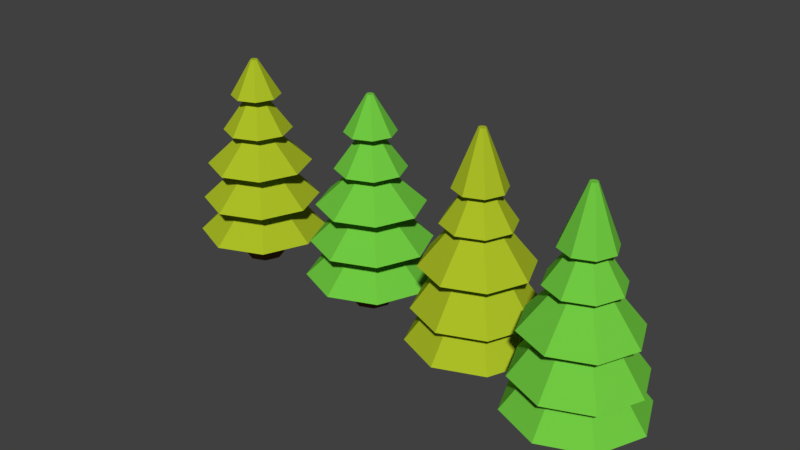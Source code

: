 # Source: TREE.blend  (saved by Blender 2.79.0; exported with 4.5.12 LTS)
import bpy
from mathutils import Matrix  # noqa: F401  (used for matrix-valued properties, if any)

bpy.ops.wm.read_factory_settings(use_empty=True)
scene = bpy.context.scene
scene.name = 'Scene'

# ---- collections
col_collection_1 = bpy.data.collections.new('Collection 1'); scene.collection.children.link(col_collection_1)

# ---- materials (node trees are filled in below, after node groups)
mat_ananngreen_material = bpy.data.materials.new('ananngreen_material')
mat_ananngreen_material.alpha_threshold = 0.0
mat_ananngreen_material.use_transparent_shadow = False
mat_ananngreen_material.diffuse_color = (0.4125, 0.5149, 0.02029, 1.0)
mat_ananngreen_material.roughness = 0.5
mat_ananngreen2_material = bpy.data.materials.new('ananngreen2_material')
mat_ananngreen2_material.alpha_threshold = 0.0
mat_ananngreen2_material.use_transparent_shadow = False
mat_ananngreen2_material.diffuse_color = (0.2883, 0.3588, 0.01532, 1.0)
mat_ananngreen2_material.roughness = 0.5
mat_stam_material = bpy.data.materials.new('stam_material')
mat_stam_material.alpha_threshold = 0.0
mat_stam_material.use_transparent_shadow = False
mat_stam_material.diffuse_color = (0.1845, 0.09473, 0.03825, 1.0)
mat_stam_material.roughness = 0.5
mat_green_material = bpy.data.materials.new('green_material')
mat_green_material.alpha_threshold = 0.0
mat_green_material.use_transparent_shadow = False
mat_green_material.diffuse_color = (0.1651, 0.5906, 0.05448, 1.0)
mat_green_material.roughness = 0.5
mat_green2_material = bpy.data.materials.new('green2_material')
mat_green2_material.alpha_threshold = 0.0
mat_green2_material.use_transparent_shadow = False
mat_green2_material.diffuse_color = (0.2743, 0.3424, 0.05459, 1.0)
mat_green2_material.roughness = 0.5

# ---- material node trees

# ---- world
world_world = bpy.data.worlds.new('World'); scene.world = world_world
world_world.color = (0.05088, 0.05088, 0.05088)
world_world.use_sun_shadow = False
world_world.sun_shadow_jitter_overblur = 0.0
world_world.cycles.sampling_method = 'MANUAL'

# ---- meshes
me_cylinder_005 = bpy.data.meshes.new('Cylinder.005')
me_cylinder_005.from_pydata([(-6.803e-09, 0.08693, 1.0), (0.06147, 0.06147, 1.0), (0.08693, 3.003e-09, 1.0), (0.06147, -0.06147, 1.0), (-1.44e-08, -0.08693, 1.0), (-0.06147, -0.06147, 1.0), (-0.08693, 7.84e-09, 1.0), (-0.06147, 0.06147, 1.0), (-4.738e-05, 0.4703, -0.4784), (-4.738e-05, 0.4007, -0.2513), (-4.737e-05, 0.5421, -9.599e-06), (-4.737e-05, 0.4283, 0.2493), (-4.737e-05, 0.3144, 0.4987), (-5.953e-09, 0.2011, 0.75), (0.1422, 0.1422, 0.75), (0.2223, 0.2224, 0.4987), (0.3028, 0.3029, 0.2493), (0.3833, 0.3833, -9.599e-06), (0.2833, 0.2834, -0.2513), (0.3324, 0.3325, -0.4784), (0.2011, -2.836e-09, 0.75), (0.3143, 4.736e-05, 0.4987), (0.4282, 4.735e-05, 0.2493), (0.542, 4.734e-05, -9.599e-06), (0.4006, 4.735e-05, -0.2513), (0.4702, 4.735e-05, -0.4784), (0.1422, -0.1422, 0.75), (0.2223, -0.2223, 0.4987), (0.3028, -0.3028, 0.2493), (0.3833, -0.3833, -9.599e-06), (0.2833, -0.2833, -0.2513), (0.3324, -0.3324, -0.4784), (-2.353e-08, -0.2011, 0.75), (-4.74e-05, -0.3143, 0.4987), (-4.741e-05, -0.4282, 0.2493), (-4.742e-05, -0.542, -9.599e-06), (-4.742e-05, -0.4006, -0.2513), (-4.742e-05, -0.4702, -0.4784), (-0.1422, -0.1422, 0.75), (-0.2224, -0.2223, 0.4987), (-0.3029, -0.3028, 0.2493), (-0.3833, -0.3833, -9.599e-06), (-0.2834, -0.2833, -0.2513), (-0.3325, -0.3324, -0.4784), (-0.2011, 8.35e-09, 0.75), (-0.3144, 4.737e-05, 0.4987), (-0.4283, 4.737e-05, 0.2493), (-0.5421, 4.737e-05, -9.599e-06), (-0.4007, 4.738e-05, -0.2513), (-0.4703, 4.738e-05, -0.4784), (-0.1422, 0.1422, 0.75), (-0.2224, 0.2224, 0.4987), (-0.3029, 0.3029, 0.2493), (-0.3833, 0.3833, -9.599e-06), (-0.2834, 0.2834, -0.2513), (-0.3325, 0.3325, -0.4784), (4.352e-09, 0.5977, 0.75), (0.4227, 0.4227, 0.75), (0.5977, -1.211e-08, 0.75), (0.4227, -0.4227, 0.75), (-4.79e-08, -0.5977, 0.75), (-0.4227, -0.4227, 0.75), (-0.5977, 2.115e-08, 0.75), (-0.4227, 0.4227, 0.75), (2.284e-08, 0.8258, 0.5), (0.5839, 0.5839, 0.5), (0.8258, -2.575e-08, 0.5), (0.5839, -0.5839, 0.5), (-4.935e-08, -0.8258, 0.5), (-0.5839, -0.5839, 0.5), (-0.8258, 2.02e-08, 0.5), (-0.5839, 0.5839, 0.5), (-4.733e-05, 1.257, 0.2493), (0.8886, 0.8887, 0.2493), (1.257, 4.732e-05, 0.2493), (0.8886, -0.8886, 0.2493), (-4.744e-05, -1.257, 0.2493), (-0.8887, -0.8886, 0.2493), (-1.257, 4.739e-05, 0.2493), (-0.8887, 0.8887, 0.2493), (-0.3833, 0.3833, -9.599e-06), (0.06779, 1.338, -9.62e-06), (1.062, 0.926, -9.62e-06), (1.473, -0.06779, -9.62e-06), (1.062, -1.062, -9.62e-06), (0.06779, -1.473, -9.62e-06), (-0.926, -1.062, -9.62e-06), (-1.338, -0.06779, -9.62e-06), (-0.926, 0.926, -9.581e-06), (-0.926, 0.926, -9.581e-06), (0.06824, 1.457, -0.2494), (1.147, 1.01, -0.2494), (1.593, -0.06824, -0.2494), (1.147, -1.147, -0.2494), (0.06824, -1.593, -0.2494), (-1.01, -1.147, -0.2494), (-1.457, -0.06824, -0.2494), (-1.01, 1.01, -0.2494), (-1.01, 1.01, -0.2494)], [], [(56, 0, 1, 57), (57, 1, 2, 58), (58, 2, 3, 59), (59, 3, 4, 60), (60, 4, 5, 61), (61, 5, 6, 62), (1, 0, 7, 6, 5, 4, 3, 2), (62, 6, 7, 63), (63, 7, 0, 56), (55, 54, 9, 8), (97, 53, 10, 90), (88, 52, 11, 81), (79, 51, 12, 72), (71, 50, 13, 64), (49, 48, 54, 55), (96, 47, 80, 98), (87, 46, 52, 89), (78, 45, 51, 79), (70, 44, 50, 71), (43, 42, 48, 49), (95, 41, 47, 96), (86, 40, 46, 87), (77, 39, 45, 78), (69, 38, 44, 70), (37, 36, 42, 43), (94, 35, 41, 95), (85, 34, 40, 86), (76, 33, 39, 77), (68, 32, 38, 69), (31, 30, 36, 37), (93, 29, 35, 94), (84, 28, 34, 85), (75, 27, 33, 76), (67, 26, 32, 68), (25, 24, 30, 31), (92, 23, 29, 93), (83, 22, 28, 84), (74, 21, 27, 75), (66, 20, 26, 67), (19, 18, 24, 25), (91, 17, 23, 92), (82, 16, 22, 83), (73, 15, 21, 74), (65, 14, 20, 66), (8, 9, 18, 19), (90, 10, 17, 91), (81, 11, 16, 82), (72, 12, 15, 73), (64, 13, 14, 65), (50, 63, 56, 13), (44, 62, 63, 50), (38, 61, 62, 44), (32, 60, 61, 38), (26, 59, 60, 32), (20, 58, 59, 26), (14, 57, 58, 20), (13, 56, 57, 14), (12, 64, 65, 15), (15, 65, 66, 21), (21, 66, 67, 27), (27, 67, 68, 33), (33, 68, 69, 39), (39, 69, 70, 45), (45, 70, 71, 51), (51, 71, 64, 12), (11, 72, 73, 16), (16, 73, 74, 22), (22, 74, 75, 28), (28, 75, 76, 34), (34, 76, 77, 40), (40, 77, 78, 46), (46, 78, 79, 52), (52, 79, 72, 11), (10, 81, 82, 17), (17, 82, 83, 23), (23, 83, 84, 29), (29, 84, 85, 35), (35, 85, 86, 41), (41, 86, 87, 47), (47, 87, 89, 80), (53, 88, 81, 10), (9, 90, 91, 18), (18, 91, 92, 24), (24, 92, 93, 30), (30, 93, 94, 36), (36, 94, 95, 42), (42, 95, 96, 48), (48, 96, 98, 54), (54, 97, 90, 9), (55, 8, 19, 25, 31, 37, 43, 49)])
me_cylinder_005.polygons.foreach_set('material_index', [0, 0, 0, 0, 0, 0, 0, 0, 0, 2, 0, 0, 0, 0, 2, 0, 0, 0, 0, 2, 0, 0, 0, 0, 2, 0, 0, 0, 0, 2, 0, 0, 0, 0, 2, 0, 0, 0, 0, 2, 0, 0, 0, 0, 2, 0, 0, 0, 0, 1, 1, 1, 1, 1, 1, 1, 1, 1, 1, 1, 1, 1, 1, 1, 1, 1, 1, 1, 1, 1, 1, 1, 1, 1, 1, 1, 1, 1, 1, 1, 1, 1, 1, 1, 1, 1, 1, 1, 1, 2])
me_cylinder_005.materials.append(mat_ananngreen_material)
me_cylinder_005.materials.append(mat_ananngreen2_material)
me_cylinder_005.materials.append(mat_stam_material)
me_cylinder_005.use_remesh_preserve_volume = False
me_cylinder_005.use_remesh_preserve_attributes = False
me_cylinder_005.use_mirror_vertex_groups = False
me_cylinder_005.update()
me_cylinder_004 = bpy.data.meshes.new('Cylinder.004')
me_cylinder_004.from_pydata([(-6.803e-09, 0.08693, 1.076), (0.06147, 0.06147, 1.076), (0.08693, 3.003e-09, 1.076), (0.06147, -0.06147, 1.076), (-1.44e-08, -0.08693, 1.076), (-0.06147, -0.06147, 1.076), (-0.08693, 7.84e-09, 1.076), (-0.06147, 0.06147, 1.076), (-4.738e-05, 0.4703, -0.4784), (-4.738e-05, 0.4007, -0.2932), (-4.737e-05, 0.5421, 0.07809), (-4.737e-05, 0.4283, 0.313), (-4.737e-05, 0.3144, 0.5454), (-5.952e-09, 0.2011, 0.75), (0.1422, 0.1422, 0.75), (0.2223, 0.2224, 0.5454), (0.3028, 0.3029, 0.313), (0.3833, 0.3833, 0.07809), (0.2833, 0.2834, -0.2932), (0.3324, 0.3325, -0.4784), (0.2011, -2.836e-09, 0.75), (0.3143, 4.736e-05, 0.5454), (0.4282, 4.735e-05, 0.313), (0.542, 4.734e-05, 0.07809), (0.4006, 4.735e-05, -0.2932), (0.4702, 4.735e-05, -0.4784), (0.1422, -0.1422, 0.75), (0.2223, -0.2223, 0.5454), (0.3028, -0.3028, 0.313), (0.3833, -0.3833, 0.07809), (0.2833, -0.2833, -0.2932), (0.3324, -0.3324, -0.4784), (-2.353e-08, -0.2011, 0.75), (-4.74e-05, -0.3143, 0.5454), (-4.741e-05, -0.4282, 0.313), (-4.742e-05, -0.542, 0.07809), (-4.742e-05, -0.4006, -0.2932), (-4.742e-05, -0.4702, -0.4784), (-0.1422, -0.1422, 0.75), (-0.2224, -0.2223, 0.5454), (-0.3029, -0.3028, 0.313), (-0.3833, -0.3833, 0.07809), (-0.2834, -0.2833, -0.2932), (-0.3325, -0.3324, -0.4784), (-0.2011, 8.351e-09, 0.75), (-0.3144, 4.737e-05, 0.5454), (-0.4283, 4.737e-05, 0.313), (-0.5421, 4.737e-05, 0.07809), (-0.4007, 4.737e-05, -0.2932), (-0.4703, 4.738e-05, -0.4784), (-0.1422, 0.1422, 0.75), (-0.2224, 0.2224, 0.5454), (-0.3029, 0.3029, 0.313), (-0.3833, 0.3833, 0.07809), (-0.2834, 0.2834, -0.2932), (-0.3325, 0.3325, -0.4784), (4.352e-09, 0.5977, 0.705), (0.4227, 0.4227, 0.705), (0.5977, -1.211e-08, 0.705), (0.4227, -0.4227, 0.705), (-4.79e-08, -0.5977, 0.705), (-0.4227, -0.4227, 0.705), (-0.5977, 2.115e-08, 0.705), (-0.4227, 0.4227, 0.705), (2.284e-08, 0.8258, 0.4813), (0.5839, 0.5839, 0.4813), (0.8258, -2.575e-08, 0.4813), (0.5839, -0.5839, 0.4813), (-4.935e-08, -0.8258, 0.4813), (-0.5839, -0.5839, 0.4813), (-0.8258, 2.02e-08, 0.4813), (-0.5839, 0.5839, 0.4813), (-4.733e-05, 1.257, 0.2039), (0.8886, 0.8887, 0.2039), (1.257, 4.732e-05, 0.2039), (0.8886, -0.8886, 0.2039), (-4.744e-05, -1.257, 0.2039), (-0.8887, -0.8886, 0.2039), (-1.257, 4.739e-05, 0.2039), (-0.8887, 0.8887, 0.2039), (-0.3833, 0.3833, 0.07809), (0.06779, 1.338, -0.06848), (1.062, 0.926, -0.06848), (1.473, -0.06779, -0.06848), (1.062, -1.062, -0.06848), (0.06779, -1.473, -0.06848), (-0.926, -1.062, -0.06848), (-1.338, -0.06779, -0.06848), (-0.926, 0.926, -0.06848), (-0.926, 0.926, -0.06848), (0.06824, 1.457, -0.2903), (1.147, 1.01, -0.2903), (1.593, -0.06824, -0.2903), (1.147, -1.147, -0.2903), (0.06824, -1.593, -0.2903), (-1.01, -1.147, -0.2903), (-1.457, -0.06824, -0.2903), (-1.01, 1.01, -0.2903), (-1.01, 1.01, -0.2903)], [], [(56, 0, 1, 57), (57, 1, 2, 58), (58, 2, 3, 59), (59, 3, 4, 60), (60, 4, 5, 61), (61, 5, 6, 62), (1, 0, 7, 6, 5, 4, 3, 2), (62, 6, 7, 63), (63, 7, 0, 56), (55, 54, 9, 8), (97, 53, 10, 90), (88, 52, 11, 81), (79, 51, 12, 72), (71, 50, 13, 64), (49, 48, 54, 55), (96, 47, 80, 98), (87, 46, 52, 89), (78, 45, 51, 79), (70, 44, 50, 71), (43, 42, 48, 49), (95, 41, 47, 96), (86, 40, 46, 87), (77, 39, 45, 78), (69, 38, 44, 70), (37, 36, 42, 43), (94, 35, 41, 95), (85, 34, 40, 86), (76, 33, 39, 77), (68, 32, 38, 69), (31, 30, 36, 37), (93, 29, 35, 94), (84, 28, 34, 85), (75, 27, 33, 76), (67, 26, 32, 68), (25, 24, 30, 31), (92, 23, 29, 93), (83, 22, 28, 84), (74, 21, 27, 75), (66, 20, 26, 67), (19, 18, 24, 25), (91, 17, 23, 92), (82, 16, 22, 83), (73, 15, 21, 74), (65, 14, 20, 66), (8, 9, 18, 19), (90, 10, 17, 91), (81, 11, 16, 82), (72, 12, 15, 73), (64, 13, 14, 65), (50, 63, 56, 13), (44, 62, 63, 50), (38, 61, 62, 44), (32, 60, 61, 38), (26, 59, 60, 32), (20, 58, 59, 26), (14, 57, 58, 20), (13, 56, 57, 14), (12, 64, 65, 15), (15, 65, 66, 21), (21, 66, 67, 27), (27, 67, 68, 33), (33, 68, 69, 39), (39, 69, 70, 45), (45, 70, 71, 51), (51, 71, 64, 12), (11, 72, 73, 16), (16, 73, 74, 22), (22, 74, 75, 28), (28, 75, 76, 34), (34, 76, 77, 40), (40, 77, 78, 46), (46, 78, 79, 52), (52, 79, 72, 11), (10, 81, 82, 17), (17, 82, 83, 23), (23, 83, 84, 29), (29, 84, 85, 35), (35, 85, 86, 41), (41, 86, 87, 47), (47, 87, 89, 80), (53, 88, 81, 10), (9, 90, 91, 18), (18, 91, 92, 24), (24, 92, 93, 30), (30, 93, 94, 36), (36, 94, 95, 42), (42, 95, 96, 48), (48, 96, 98, 54), (54, 97, 90, 9), (55, 8, 19, 25, 31, 37, 43, 49)])
me_cylinder_004.polygons.foreach_set('material_index', [3, 3, 3, 3, 3, 3, 3, 3, 3, 2, 3, 3, 3, 3, 2, 3, 3, 3, 3, 2, 3, 3, 3, 3, 2, 3, 3, 3, 3, 2, 3, 3, 3, 3, 2, 3, 3, 3, 3, 2, 3, 3, 3, 3, 2, 3, 3, 3, 3, 4, 4, 4, 4, 4, 4, 4, 4, 4, 4, 4, 4, 4, 4, 4, 4, 4, 4, 4, 4, 4, 4, 4, 4, 4, 4, 4, 4, 4, 4, 4, 4, 4, 4, 4, 4, 4, 4, 4, 4, 2])
me_cylinder_004.materials.append(mat_green_material)
me_cylinder_004.materials.append(mat_green2_material)
me_cylinder_004.materials.append(mat_stam_material)
me_cylinder_004.materials.append(mat_ananngreen_material)
me_cylinder_004.materials.append(mat_ananngreen2_material)
me_cylinder_004.use_remesh_preserve_volume = False
me_cylinder_004.use_remesh_preserve_attributes = False
me_cylinder_004.use_mirror_vertex_groups = False
me_cylinder_004.update()
me_cylinder_003 = bpy.data.meshes.new('Cylinder.003')
me_cylinder_003.from_pydata([(-6.803e-09, 0.08693, 1.0), (0.06147, 0.06147, 1.0), (0.08693, 3.003e-09, 1.0), (0.06147, -0.06147, 1.0), (-1.44e-08, -0.08693, 1.0), (-0.06147, -0.06147, 1.0), (-0.08693, 7.84e-09, 1.0), (-0.06147, 0.06147, 1.0), (-4.738e-05, 0.4703, -0.4784), (-4.738e-05, 0.4007, -0.2513), (-4.737e-05, 0.5421, -9.599e-06), (-4.737e-05, 0.4283, 0.2493), (-4.737e-05, 0.3144, 0.4987), (-5.953e-09, 0.2011, 0.75), (0.1422, 0.1422, 0.75), (0.2223, 0.2224, 0.4987), (0.3028, 0.3029, 0.2493), (0.3833, 0.3833, -9.599e-06), (0.2833, 0.2834, -0.2513), (0.3324, 0.3325, -0.4784), (0.2011, -2.836e-09, 0.75), (0.3143, 4.736e-05, 0.4987), (0.4282, 4.735e-05, 0.2493), (0.542, 4.734e-05, -9.599e-06), (0.4006, 4.735e-05, -0.2513), (0.4702, 4.735e-05, -0.4784), (0.1422, -0.1422, 0.75), (0.2223, -0.2223, 0.4987), (0.3028, -0.3028, 0.2493), (0.3833, -0.3833, -9.599e-06), (0.2833, -0.2833, -0.2513), (0.3324, -0.3324, -0.4784), (-2.353e-08, -0.2011, 0.75), (-4.74e-05, -0.3143, 0.4987), (-4.741e-05, -0.4282, 0.2493), (-4.742e-05, -0.542, -9.599e-06), (-4.742e-05, -0.4006, -0.2513), (-4.742e-05, -0.4702, -0.4784), (-0.1422, -0.1422, 0.75), (-0.2224, -0.2223, 0.4987), (-0.3029, -0.3028, 0.2493), (-0.3833, -0.3833, -9.599e-06), (-0.2834, -0.2833, -0.2513), (-0.3325, -0.3324, -0.4784), (-0.2011, 8.35e-09, 0.75), (-0.3144, 4.737e-05, 0.4987), (-0.4283, 4.737e-05, 0.2493), (-0.5421, 4.737e-05, -9.599e-06), (-0.4007, 4.738e-05, -0.2513), (-0.4703, 4.738e-05, -0.4784), (-0.1422, 0.1422, 0.75), (-0.2224, 0.2224, 0.4987), (-0.3029, 0.3029, 0.2493), (-0.3833, 0.3833, -9.599e-06), (-0.2834, 0.2834, -0.2513), (-0.3325, 0.3325, -0.4784), (4.352e-09, 0.5977, 0.75), (0.4227, 0.4227, 0.75), (0.5977, -1.211e-08, 0.75), (0.4227, -0.4227, 0.75), (-4.79e-08, -0.5977, 0.75), (-0.4227, -0.4227, 0.75), (-0.5977, 2.115e-08, 0.75), (-0.4227, 0.4227, 0.75), (2.284e-08, 0.8258, 0.5), (0.5839, 0.5839, 0.5), (0.8258, -2.575e-08, 0.5), (0.5839, -0.5839, 0.5), (-4.935e-08, -0.8258, 0.5), (-0.5839, -0.5839, 0.5), (-0.8258, 2.02e-08, 0.5), (-0.5839, 0.5839, 0.5), (-4.733e-05, 1.257, 0.2493), (0.8886, 0.8887, 0.2493), (1.257, 4.732e-05, 0.2493), (0.8886, -0.8886, 0.2493), (-4.744e-05, -1.257, 0.2493), (-0.8887, -0.8886, 0.2493), (-1.257, 4.739e-05, 0.2493), (-0.8887, 0.8887, 0.2493), (-0.3833, 0.3833, -9.599e-06), (0.06779, 1.338, -9.62e-06), (1.062, 0.926, -9.62e-06), (1.473, -0.06779, -9.62e-06), (1.062, -1.062, -9.62e-06), (0.06779, -1.473, -9.62e-06), (-0.926, -1.062, -9.62e-06), (-1.338, -0.06779, -9.62e-06), (-0.926, 0.926, -9.581e-06), (-0.926, 0.926, -9.581e-06), (0.06824, 1.457, -0.2494), (1.147, 1.01, -0.2494), (1.593, -0.06824, -0.2494), (1.147, -1.147, -0.2494), (0.06824, -1.593, -0.2494), (-1.01, -1.147, -0.2494), (-1.457, -0.06824, -0.2494), (-1.01, 1.01, -0.2494), (-1.01, 1.01, -0.2494)], [], [(56, 0, 1, 57), (57, 1, 2, 58), (58, 2, 3, 59), (59, 3, 4, 60), (60, 4, 5, 61), (61, 5, 6, 62), (1, 0, 7, 6, 5, 4, 3, 2), (62, 6, 7, 63), (63, 7, 0, 56), (55, 54, 9, 8), (97, 53, 10, 90), (88, 52, 11, 81), (79, 51, 12, 72), (71, 50, 13, 64), (49, 48, 54, 55), (96, 47, 80, 98), (87, 46, 52, 89), (78, 45, 51, 79), (70, 44, 50, 71), (43, 42, 48, 49), (95, 41, 47, 96), (86, 40, 46, 87), (77, 39, 45, 78), (69, 38, 44, 70), (37, 36, 42, 43), (94, 35, 41, 95), (85, 34, 40, 86), (76, 33, 39, 77), (68, 32, 38, 69), (31, 30, 36, 37), (93, 29, 35, 94), (84, 28, 34, 85), (75, 27, 33, 76), (67, 26, 32, 68), (25, 24, 30, 31), (92, 23, 29, 93), (83, 22, 28, 84), (74, 21, 27, 75), (66, 20, 26, 67), (19, 18, 24, 25), (91, 17, 23, 92), (82, 16, 22, 83), (73, 15, 21, 74), (65, 14, 20, 66), (8, 9, 18, 19), (90, 10, 17, 91), (81, 11, 16, 82), (72, 12, 15, 73), (64, 13, 14, 65), (50, 63, 56, 13), (44, 62, 63, 50), (38, 61, 62, 44), (32, 60, 61, 38), (26, 59, 60, 32), (20, 58, 59, 26), (14, 57, 58, 20), (13, 56, 57, 14), (12, 64, 65, 15), (15, 65, 66, 21), (21, 66, 67, 27), (27, 67, 68, 33), (33, 68, 69, 39), (39, 69, 70, 45), (45, 70, 71, 51), (51, 71, 64, 12), (11, 72, 73, 16), (16, 73, 74, 22), (22, 74, 75, 28), (28, 75, 76, 34), (34, 76, 77, 40), (40, 77, 78, 46), (46, 78, 79, 52), (52, 79, 72, 11), (10, 81, 82, 17), (17, 82, 83, 23), (23, 83, 84, 29), (29, 84, 85, 35), (35, 85, 86, 41), (41, 86, 87, 47), (47, 87, 89, 80), (53, 88, 81, 10), (9, 90, 91, 18), (18, 91, 92, 24), (24, 92, 93, 30), (30, 93, 94, 36), (36, 94, 95, 42), (42, 95, 96, 48), (48, 96, 98, 54), (54, 97, 90, 9), (55, 8, 19, 25, 31, 37, 43, 49)])
me_cylinder_003.polygons.foreach_set('material_index', [0, 0, 0, 0, 0, 0, 0, 0, 0, 2, 0, 0, 0, 0, 2, 0, 0, 0, 0, 2, 0, 0, 0, 0, 2, 0, 0, 0, 0, 2, 0, 0, 0, 0, 2, 0, 0, 0, 0, 2, 0, 0, 0, 0, 2, 0, 0, 0, 0, 1, 1, 1, 1, 1, 1, 1, 1, 1, 1, 1, 1, 1, 1, 1, 1, 1, 1, 1, 1, 1, 1, 1, 1, 1, 1, 1, 1, 1, 1, 1, 1, 1, 1, 1, 1, 1, 1, 1, 1, 2])
me_cylinder_003.materials.append(mat_green_material)
me_cylinder_003.materials.append(mat_green2_material)
me_cylinder_003.materials.append(mat_stam_material)
me_cylinder_003.use_remesh_preserve_volume = False
me_cylinder_003.use_remesh_preserve_attributes = False
me_cylinder_003.use_mirror_vertex_groups = False
me_cylinder_003.update()
me_cylinder_001 = bpy.data.meshes.new('Cylinder.001')
me_cylinder_001.from_pydata([(-6.803e-09, 0.08693, 1.076), (0.06147, 0.06147, 1.076), (0.08693, 3.003e-09, 1.076), (0.06147, -0.06147, 1.076), (-1.44e-08, -0.08693, 1.076), (-0.06147, -0.06147, 1.076), (-0.08693, 7.84e-09, 1.076), (-0.06147, 0.06147, 1.076), (-4.738e-05, 0.4703, -0.4784), (-4.738e-05, 0.4007, -0.2932), (-4.737e-05, 0.5421, 0.07809), (-4.737e-05, 0.4283, 0.313), (-4.737e-05, 0.3144, 0.5454), (-5.952e-09, 0.2011, 0.75), (0.1422, 0.1422, 0.75), (0.2223, 0.2224, 0.5454), (0.3028, 0.3029, 0.313), (0.3833, 0.3833, 0.07809), (0.2833, 0.2834, -0.2932), (0.3324, 0.3325, -0.4784), (0.2011, -2.836e-09, 0.75), (0.3143, 4.736e-05, 0.5454), (0.4282, 4.735e-05, 0.313), (0.542, 4.734e-05, 0.07809), (0.4006, 4.735e-05, -0.2932), (0.4702, 4.735e-05, -0.4784), (0.1422, -0.1422, 0.75), (0.2223, -0.2223, 0.5454), (0.3028, -0.3028, 0.313), (0.3833, -0.3833, 0.07809), (0.2833, -0.2833, -0.2932), (0.3324, -0.3324, -0.4784), (-2.353e-08, -0.2011, 0.75), (-4.74e-05, -0.3143, 0.5454), (-4.741e-05, -0.4282, 0.313), (-4.742e-05, -0.542, 0.07809), (-4.742e-05, -0.4006, -0.2932), (-4.742e-05, -0.4702, -0.4784), (-0.1422, -0.1422, 0.75), (-0.2224, -0.2223, 0.5454), (-0.3029, -0.3028, 0.313), (-0.3833, -0.3833, 0.07809), (-0.2834, -0.2833, -0.2932), (-0.3325, -0.3324, -0.4784), (-0.2011, 8.351e-09, 0.75), (-0.3144, 4.737e-05, 0.5454), (-0.4283, 4.737e-05, 0.313), (-0.5421, 4.737e-05, 0.07809), (-0.4007, 4.737e-05, -0.2932), (-0.4703, 4.738e-05, -0.4784), (-0.1422, 0.1422, 0.75), (-0.2224, 0.2224, 0.5454), (-0.3029, 0.3029, 0.313), (-0.3833, 0.3833, 0.07809), (-0.2834, 0.2834, -0.2932), (-0.3325, 0.3325, -0.4784), (4.352e-09, 0.5977, 0.705), (0.4227, 0.4227, 0.705), (0.5977, -1.211e-08, 0.705), (0.4227, -0.4227, 0.705), (-4.79e-08, -0.5977, 0.705), (-0.4227, -0.4227, 0.705), (-0.5977, 2.115e-08, 0.705), (-0.4227, 0.4227, 0.705), (2.284e-08, 0.8258, 0.4813), (0.5839, 0.5839, 0.4813), (0.8258, -2.575e-08, 0.4813), (0.5839, -0.5839, 0.4813), (-4.935e-08, -0.8258, 0.4813), (-0.5839, -0.5839, 0.4813), (-0.8258, 2.02e-08, 0.4813), (-0.5839, 0.5839, 0.4813), (-4.733e-05, 1.257, 0.2039), (0.8886, 0.8887, 0.2039), (1.257, 4.732e-05, 0.2039), (0.8886, -0.8886, 0.2039), (-4.744e-05, -1.257, 0.2039), (-0.8887, -0.8886, 0.2039), (-1.257, 4.739e-05, 0.2039), (-0.8887, 0.8887, 0.2039), (-0.3833, 0.3833, 0.07809), (0.06779, 1.338, -0.06848), (1.062, 0.926, -0.06848), (1.473, -0.06779, -0.06848), (1.062, -1.062, -0.06848), (0.06779, -1.473, -0.06848), (-0.926, -1.062, -0.06848), (-1.338, -0.06779, -0.06848), (-0.926, 0.926, -0.06848), (-0.926, 0.926, -0.06848), (0.06824, 1.457, -0.2903), (1.147, 1.01, -0.2903), (1.593, -0.06824, -0.2903), (1.147, -1.147, -0.2903), (0.06824, -1.593, -0.2903), (-1.01, -1.147, -0.2903), (-1.457, -0.06824, -0.2903), (-1.01, 1.01, -0.2903), (-1.01, 1.01, -0.2903)], [], [(56, 0, 1, 57), (57, 1, 2, 58), (58, 2, 3, 59), (59, 3, 4, 60), (60, 4, 5, 61), (61, 5, 6, 62), (1, 0, 7, 6, 5, 4, 3, 2), (62, 6, 7, 63), (63, 7, 0, 56), (55, 54, 9, 8), (97, 53, 10, 90), (88, 52, 11, 81), (79, 51, 12, 72), (71, 50, 13, 64), (49, 48, 54, 55), (96, 47, 80, 98), (87, 46, 52, 89), (78, 45, 51, 79), (70, 44, 50, 71), (43, 42, 48, 49), (95, 41, 47, 96), (86, 40, 46, 87), (77, 39, 45, 78), (69, 38, 44, 70), (37, 36, 42, 43), (94, 35, 41, 95), (85, 34, 40, 86), (76, 33, 39, 77), (68, 32, 38, 69), (31, 30, 36, 37), (93, 29, 35, 94), (84, 28, 34, 85), (75, 27, 33, 76), (67, 26, 32, 68), (25, 24, 30, 31), (92, 23, 29, 93), (83, 22, 28, 84), (74, 21, 27, 75), (66, 20, 26, 67), (19, 18, 24, 25), (91, 17, 23, 92), (82, 16, 22, 83), (73, 15, 21, 74), (65, 14, 20, 66), (8, 9, 18, 19), (90, 10, 17, 91), (81, 11, 16, 82), (72, 12, 15, 73), (64, 13, 14, 65), (50, 63, 56, 13), (44, 62, 63, 50), (38, 61, 62, 44), (32, 60, 61, 38), (26, 59, 60, 32), (20, 58, 59, 26), (14, 57, 58, 20), (13, 56, 57, 14), (12, 64, 65, 15), (15, 65, 66, 21), (21, 66, 67, 27), (27, 67, 68, 33), (33, 68, 69, 39), (39, 69, 70, 45), (45, 70, 71, 51), (51, 71, 64, 12), (11, 72, 73, 16), (16, 73, 74, 22), (22, 74, 75, 28), (28, 75, 76, 34), (34, 76, 77, 40), (40, 77, 78, 46), (46, 78, 79, 52), (52, 79, 72, 11), (10, 81, 82, 17), (17, 82, 83, 23), (23, 83, 84, 29), (29, 84, 85, 35), (35, 85, 86, 41), (41, 86, 87, 47), (47, 87, 89, 80), (53, 88, 81, 10), (9, 90, 91, 18), (18, 91, 92, 24), (24, 92, 93, 30), (30, 93, 94, 36), (36, 94, 95, 42), (42, 95, 96, 48), (48, 96, 98, 54), (54, 97, 90, 9), (55, 8, 19, 25, 31, 37, 43, 49)])
me_cylinder_001.polygons.foreach_set('material_index', [0, 0, 0, 0, 0, 0, 0, 0, 0, 2, 0, 0, 0, 0, 2, 0, 0, 0, 0, 2, 0, 0, 0, 0, 2, 0, 0, 0, 0, 2, 0, 0, 0, 0, 2, 0, 0, 0, 0, 2, 0, 0, 0, 0, 2, 0, 0, 0, 0, 1, 1, 1, 1, 1, 1, 1, 1, 1, 1, 1, 1, 1, 1, 1, 1, 1, 1, 1, 1, 1, 1, 1, 1, 1, 1, 1, 1, 1, 1, 1, 1, 1, 1, 1, 1, 1, 1, 1, 1, 2])
me_cylinder_001.materials.append(mat_green_material)
me_cylinder_001.materials.append(mat_green2_material)
me_cylinder_001.materials.append(mat_stam_material)
me_cylinder_001.use_remesh_preserve_volume = False
me_cylinder_001.use_remesh_preserve_attributes = False
me_cylinder_001.use_mirror_vertex_groups = False
me_cylinder_001.update()

# ---- objects
ob_tree1_green2 = bpy.data.objects.new('tree1.green2', me_cylinder_005)
ob_tree2_green2 = bpy.data.objects.new('tree2.green2', me_cylinder_004)
ob_tree1 = bpy.data.objects.new('tree1', me_cylinder_003)
ob_tree2 = bpy.data.objects.new('tree2', me_cylinder_001)

# ---- transforms, parenting, visibility, modifiers, constraints
ob_tree1_green2.location = (-2.656, -1.676, 0.6959)
ob_tree1_green2.scale = (0.3554, 0.3554, 1.225)
ob_tree1_green2.lineart.crease_threshold = 0.0
ob_tree2_green2.location = (-0.195, -1.859, 0.6946)
ob_tree2_green2.scale = (0.3554, 0.3554, 1.225)
ob_tree2_green2.lineart.crease_threshold = 0.0
ob_tree1.location = (-1.381, -1.676, 0.6959)
ob_tree1.scale = (0.3554, 0.3554, 1.225)
ob_tree1.lineart.crease_threshold = 0.0
ob_tree2.location = (0.833, -2.098, 0.6759)
ob_tree2.scale = (0.3554, 0.3554, 1.225)
ob_tree2.lineart.crease_threshold = 0.0

# ---- collection membership
col_collection_1.objects.link(ob_tree1_green2)
col_collection_1.objects.link(ob_tree2_green2)
col_collection_1.objects.link(ob_tree1)
col_collection_1.objects.link(ob_tree2)

# ---- scene / render settings (as saved in the file)
scene.frame_start = 1; scene.frame_end = 250; scene.frame_set(1)
scene.render.engine = 'BLENDER_EEVEE_NEXT'
scene.render.resolution_percentage = 50
scene.render.dither_intensity = 0.0
scene.cycles.use_denoising = False
scene.cycles.samples = 128
scene.cycles.sampling_pattern = 'TABULATED_SOBOL'
scene.cycles.use_adaptive_sampling = False
scene.cycles.use_light_tree = False
scene.cycles.blur_glossy = 0.0
scene.cycles.sample_clamp_indirect = 0.0
scene.view_settings.view_transform = 'Standard'
bpy.context.view_layer.update()

# ---- added for rendering (the .blend has no active camera and no usable light): camera, sun
cam_auto = bpy.data.cameras.new('AutoCamera')
cam_auto.lens = 50.0
cam_auto.sensor_width = 36.0
cam_auto.clip_end = 1000.0
ob_auto_camera = bpy.data.objects.new('AutoCamera', cam_auto)
scene.collection.objects.link(ob_auto_camera)
ob_auto_camera.location = (3.90963, -7.66793, 4.88884)
ob_auto_camera.rotation_euler = (1.09748, -7.21219e-08, 0.694738)
scene.camera = ob_auto_camera
light_auto_sun = bpy.data.lights.new('AutoSun', 'SUN')
light_auto_sun.energy = 3.0
light_auto_sun.angle = 0.0523599
ob_auto_sun = bpy.data.objects.new('AutoSun', light_auto_sun)
scene.collection.objects.link(ob_auto_sun)
ob_auto_sun.rotation_euler = (0.872665, 0.174533, 0.523599)
bpy.context.view_layer.update()
